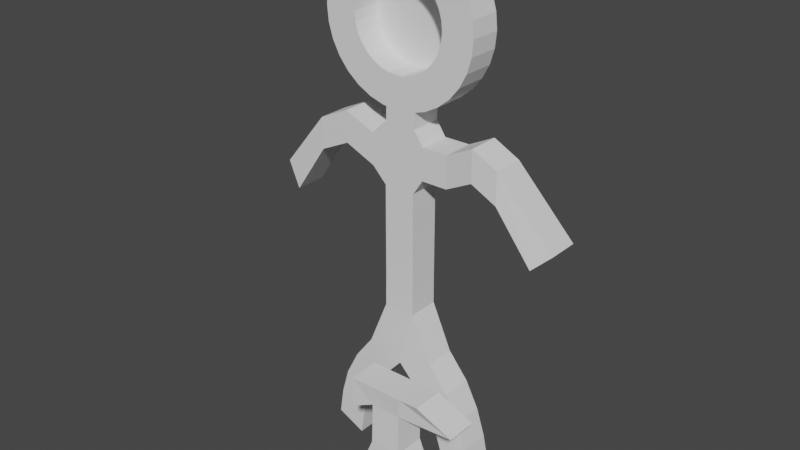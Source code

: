 # Source: Karakter.blend  (saved by Blender 3.3.6; exported with 4.5.12 LTS)
import bpy
from mathutils import Matrix  # noqa: F401  (used for matrix-valued properties, if any)

bpy.ops.wm.read_factory_settings(use_empty=True)
scene = bpy.context.scene
scene.name = 'Scene'

# ---- collections
col_collection = bpy.data.collections.new('Collection'); scene.collection.children.link(col_collection)

# ---- world
world_world = bpy.data.worlds.new('World'); scene.world = world_world
world_world.use_nodes = True; world_world.node_tree.nodes.clear()
_N = world_world.node_tree.nodes; _L = world_world.node_tree.links
n0 = _N.new('ShaderNodeOutputWorld'); n0.name = 'World Output'; n0.location = (300, 300)
n1 = _N.new('ShaderNodeBackground'); n1.name = 'Background'; n1.location = (10, 300)
n1.inputs[0].default_value = (0.05088, 0.05088, 0.05088, 1.0)
_L.new(n1.outputs[0], n0.inputs[0])
n0.is_active_output = True
world_world.color = (0.05088, 0.05088, 0.05088)
world_world.use_sun_shadow = False
world_world.sun_shadow_jitter_overblur = 0.0

# ---- meshes
me_plane = bpy.data.meshes.new('Plane')
me_plane.from_pydata([(0.8216, -0.75, -0.1751), (0.8216, -1.25, -0.1751), (1.178, -1.25, 0.1751), (1.178, -0.75, 0.1751), (0.1701, -1.25, -0.1762), (0.1701, -0.75, -0.1762), (-0.1754, -0.75, 0.1853), (-0.1754, -1.25, 0.1853), (1.556, -0.5543, 1.406), (1.556, -1.054, 1.406), (1.091, -1.25, 1.843), (1.091, -0.75, 1.843), (-0.1156, -1.25, 1.327), (-0.1156, -0.75, 1.327), (-0.1156, -0.75, 1.827), (-0.1156, -1.25, 1.827), (0.7326, -0.7196, 1.5), (0.7326, -1.22, 1.5), (0.7914, -1.25, 1.835), (0.7914, -0.75, 1.835), (0.2578, -0.75, 0.8537), (0.2578, -1.25, 0.8537), (0.7578, -1.25, 0.86), (0.7578, -0.75, 0.86), (0.2579, -0.7283, 1.506), (0.2579, -1.228, 1.506), (0.5027, -0.75, 0.0716), (0.5027, -1.25, 0.0716), (0.9346, -1.25, 0.4235), (0.9346, -0.75, 0.4235), (0.0821, -0.75, 0.4314), (0.08209, -1.25, 0.4314), (0.1915, -0.75, 1.827), (0.1915, -1.25, 1.827)], [], [(27, 21, 31), (23, 22, 28, 29), (1, 2, 28, 27), (0, 1, 27, 26), (18, 19, 32, 33), (22, 21, 27, 28), (23, 20, 24, 16), (22, 23, 16, 17), (21, 22, 17, 25), (17, 18, 33, 25), (20, 21, 25, 24), (11, 8, 16, 19), (10, 11, 19, 18), (9, 10, 18, 17), (20, 23, 30), (8, 9, 17, 16), (15, 14, 13, 12), (11, 10, 9, 8), (7, 6, 5, 4), (3, 2, 1, 0), (32, 19, 16, 24), (23, 29, 26, 30), (20, 30, 31, 21), (2, 3, 29, 28), (3, 0, 26, 29), (4, 5, 26, 27), (5, 6, 30, 26), (6, 7, 31, 30), (7, 4, 27, 31), (12, 13, 24, 25), (13, 14, 32, 24), (14, 15, 33, 32), (15, 12, 25, 33)])
me_plane.update()
me_plane_001 = bpy.data.meshes.new('Plane.001')
me_plane_001.from_pydata([(-0.8489, -0.7541, -0.09094), (-0.8489, -1.254, -0.09094), (-1.303, -1.254, 0.1195), (-1.303, -0.7541, 0.1195), (0.8705, -0.7579, -0.136), (0.8705, -1.258, -0.136), (1.315, -1.258, 0.09316), (1.315, -0.7579, 0.09316), (2.048, -0.5428, 3.869), (2.048, -1.043, 3.869), (2.309, -0.9021, 4.109), (2.309, -0.4021, 4.109), (-2.071, -1.227, 3.923), (-2.071, -0.7275, 3.923), (-2.263, -0.7128, 4.334), (-2.263, -1.213, 4.334), (0.2253, -0.75, 5.966), (0.2253, -1.25, 5.966), (-0.2745, -1.25, 5.98), (-0.2745, -0.75, 5.98), (-0.7784, -0.7605, 0.3398), (-0.7784, -1.261, 0.3398), (-1.232, -1.261, 0.5503), (-1.232, -0.7605, 0.5503), (-0.6592, -0.7644, 0.7615), (-0.6592, -1.264, 0.7615), (-1.113, -1.264, 0.9718), (-1.113, -0.7644, 0.9718), (-0.3919, -0.7735, 1.202), (-0.3919, -1.273, 1.202), (-0.9045, -1.267, 1.388), (-0.9045, -0.7666, 1.388), (-0.009697, -0.7826, 1.632), (-0.009697, -1.283, 1.632), (-0.6014, -1.266, 1.796), (-0.6014, -0.7665, 1.796), (0.545, -1.275, 1.826), (0.545, -0.7754, 1.826), (0.3898, -0.785, 1.213), (0.3909, -1.285, 1.213), (0.8779, -1.283, 1.434), (0.8779, -0.7827, 1.434), (0.6507, -0.7826, 0.7862), (0.6507, -1.283, 0.7862), (1.095, -1.283, 1.015), (1.095, -0.7826, 1.015), (0.7863, -0.7733, 0.3356), (0.7863, -1.273, 0.3356), (1.231, -1.273, 0.5647), (1.231, -0.7733, 0.5647), (0.2006, -1.25, 2.538), (-0.3083, -1.25, 2.538), (-0.3081, -0.7503, 2.538), (0.2006, -0.7504, 2.538), (0.1972, -1.25, 3.032), (-0.3028, -1.25, 3.032), (-0.3028, -0.75, 3.032), (0.1972, -0.75, 3.032), (0.1972, -1.25, 3.527), (-0.3028, -1.25, 3.527), (-0.3028, -0.75, 3.527), (0.1972, -0.75, 3.527), (0.1972, -1.25, 4.023), (-0.3028, -1.25, 4.023), (-0.3028, -0.75, 4.023), (0.1972, -0.75, 4.023), (0.1972, -1.25, 4.518), (-0.3028, -1.25, 4.518), (-0.3028, -0.75, 4.518), (0.1972, -0.75, 4.518), (0.3587, -0.75, 4.764), (0.3587, -1.25, 4.764), (0.3587, -1.25, 5.264), (0.3587, -0.75, 5.264), (0.7703, -0.75, 4.764), (0.7703, -1.25, 4.764), (0.7703, -1.25, 5.264), (0.7703, -0.75, 5.264), (1.213, -0.7892, 4.993), (1.213, -1.289, 4.993), (1.213, -1.289, 5.493), (1.213, -0.7892, 5.493), (1.593, -0.75, 4.764), (1.593, -1.25, 4.764), (1.593, -1.25, 5.264), (1.593, -0.75, 5.264), (-0.5345, -1.25, 4.755), (-0.5345, -0.75, 4.755), (-0.5429, -0.75, 5.255), (-0.5429, -1.25, 5.255), (-1.021, -1.255, 4.97), (-1.021, -0.7546, 4.97), (-1.029, -0.7546, 5.469), (-1.029, -1.255, 5.469), (-1.506, -1.25, 4.739), (-1.506, -0.75, 4.739), (-1.515, -0.75, 5.239), (-1.515, -1.25, 5.239), (0.2112, -0.75, 5.486), (0.2112, -1.25, 5.486), (-0.2886, -1.25, 5.501), (-0.2886, -0.75, 5.501)], [], [(70, 101, 73), (66, 71, 72, 99), (30, 31, 27, 26), (29, 30, 26, 25), (50, 51, 34), (50, 34, 33), (50, 33, 36), (98, 99, 72, 73), (28, 29, 25, 24), (35, 52, 53), (35, 53, 37), (35, 37, 32), (27, 24, 20, 23), (101, 98, 73), (26, 27, 23, 22), (25, 26, 22, 21), (71, 66, 69, 70), (67, 86, 87, 68), (70, 69, 101), (69, 68, 101), (24, 25, 21, 20), (23, 20, 0, 3), (22, 23, 3, 2), (21, 22, 2, 1), (20, 21, 1, 0), (19, 18, 17, 16), (15, 14, 13, 12), (89, 99, 100), (88, 89, 100, 101), (87, 88, 101, 68), (11, 10, 9, 8), (7, 6, 5, 4), (51, 52, 35, 34), (53, 50, 36, 37), (89, 86, 99), (86, 67, 99), (67, 66, 99), (0, 1, 2, 3), (31, 28, 24, 27), (32, 33, 29, 28), (33, 34, 30, 29), (34, 35, 31, 30), (35, 32, 28, 31), (38, 39, 33, 32), (39, 40, 36, 33), (40, 41, 37, 36), (41, 38, 32, 37), (42, 43, 39, 38), (43, 44, 40, 39), (44, 45, 41, 40), (45, 42, 38, 41), (46, 47, 43, 42), (47, 48, 44, 43), (48, 49, 45, 44), (49, 46, 42, 45), (4, 5, 47, 46), (5, 6, 48, 47), (6, 7, 49, 48), (7, 4, 46, 49), (54, 55, 51, 50), (55, 56, 52, 51), (56, 57, 53, 52), (57, 54, 50, 53), (58, 59, 55, 54), (59, 60, 56, 55), (60, 61, 57, 56), (61, 58, 54, 57), (62, 63, 59, 58), (63, 64, 60, 59), (64, 65, 61, 60), (65, 62, 58, 61), (66, 67, 63, 62), (67, 68, 64, 63), (68, 69, 65, 64), (69, 66, 62, 65), (74, 75, 71, 70), (75, 76, 72, 71), (76, 77, 73, 72), (77, 74, 70, 73), (78, 79, 75, 74), (79, 80, 76, 75), (80, 81, 77, 76), (81, 78, 74, 77), (82, 83, 79, 78), (83, 84, 80, 79), (84, 85, 81, 80), (85, 82, 78, 81), (8, 9, 83, 82), (9, 10, 84, 83), (10, 11, 85, 84), (11, 8, 82, 85), (90, 91, 87, 86), (91, 92, 88, 87), (92, 93, 89, 88), (93, 90, 86, 89), (94, 95, 91, 90), (95, 96, 92, 91), (96, 97, 93, 92), (97, 94, 90, 93), (12, 13, 95, 94), (13, 14, 96, 95), (14, 15, 97, 96), (15, 12, 94, 97), (16, 17, 99, 98), (17, 18, 100, 99), (18, 19, 101, 100), (19, 16, 98, 101)])
me_plane_001.update()
me_circle = bpy.data.meshes.new('Circle')
me_circle.from_pydata([(-5.588e-09, 1.25, -0.25), (5.588e-09, 0.75, -0.25), (5.588e-09, 0.75, 0.25), (-5.588e-09, 1.25, 0.25), (-0.2439, 1.226, -0.25), (-0.1463, 0.7356, -0.25), (-0.1463, 0.7356, 0.25), (-0.2439, 1.226, 0.25), (-0.4784, 1.155, -0.25), (-0.287, 0.6929, -0.25), (-0.287, 0.6929, 0.25), (-0.4784, 1.155, 0.25), (-0.6945, 1.039, -0.25), (-0.4167, 0.6236, -0.25), (-0.4167, 0.6236, 0.25), (-0.6945, 1.039, 0.25), (-0.8839, 0.8839, -0.25), (-0.5303, 0.5303, -0.25), (-0.5303, 0.5303, 0.25), (-0.8839, 0.8839, 0.25), (-1.039, 0.6945, -0.25), (-0.6236, 0.4167, -0.25), (-0.6236, 0.4167, 0.25), (-1.039, 0.6945, 0.25), (-1.155, 0.4784, -0.25), (-0.6929, 0.287, -0.25), (-0.6929, 0.287, 0.25), (-1.155, 0.4784, 0.25), (-1.226, 0.2439, -0.25), (-0.7356, 0.1463, -0.25), (-0.7356, 0.1463, 0.25), (-1.226, 0.2439, 0.25), (-1.25, -1.863e-09, -0.25), (-0.75, 1.863e-09, -0.25), (-0.75, 1.863e-09, 0.25), (-1.25, -1.863e-09, 0.25), (-1.226, -0.2439, -0.25), (-0.7356, -0.1463, -0.25), (-0.7356, -0.1463, 0.25), (-1.226, -0.2439, 0.25), (-1.155, -0.4784, -0.25), (-0.6929, -0.287, -0.25), (-0.6929, -0.287, 0.25), (-1.155, -0.4784, 0.25), (-1.039, -0.6945, -0.25), (-0.6236, -0.4167, -0.25), (-0.6236, -0.4167, 0.25), (-1.039, -0.6945, 0.25), (-0.8839, -0.8839, -0.25), (-0.5303, -0.5303, -0.25), (-0.5303, -0.5303, 0.25), (-0.8839, -0.8839, 0.25), (-0.6945, -1.039, -0.25), (-0.4167, -0.6236, -0.25), (-0.4167, -0.6236, 0.25), (-0.6945, -1.039, 0.25), (-0.4784, -1.155, -0.25), (-0.287, -0.6929, -0.25), (-0.287, -0.6929, 0.25), (-0.4784, -1.155, 0.25), (-0.2398, -1.227, -0.25), (-0.1504, -0.7348, -0.25), (-0.1504, -0.7348, 0.25), (-0.2398, -1.227, 0.25), (0.1168, -1.249, -0.25), (0.08322, -0.7506, -0.25), (0.08322, -0.7506, 0.25), (0.1168, -1.249, 0.25), (0.2562, -1.223, -0.25), (0.134, -0.7384, -0.25), (0.134, -0.7384, 0.25), (0.2562, -1.223, 0.25), (0.4784, -1.155, -0.25), (0.287, -0.6929, -0.25), (0.287, -0.6929, 0.25), (0.4784, -1.155, 0.25), (0.6945, -1.039, -0.25), (0.4167, -0.6236, -0.25), (0.4167, -0.6236, 0.25), (0.6945, -1.039, 0.25), (0.8839, -0.8839, -0.25), (0.5303, -0.5303, -0.25), (0.5303, -0.5303, 0.25), (0.8839, -0.8839, 0.25), (1.039, -0.6945, -0.25), (0.6236, -0.4167, -0.25), (0.6236, -0.4167, 0.25), (1.039, -0.6945, 0.25), (1.155, -0.4784, -0.25), (0.6929, -0.287, -0.25), (0.6929, -0.287, 0.25), (1.155, -0.4784, 0.25), (1.226, -0.2439, -0.25), (0.7356, -0.1463, -0.25), (0.7356, -0.1463, 0.25), (1.226, -0.2439, 0.25), (1.25, -3.725e-09, -0.25), (0.75, 3.725e-09, -0.25), (0.75, 3.725e-09, 0.25), (1.25, -3.725e-09, 0.25), (1.226, 0.2439, -0.25), (0.7356, 0.1463, -0.25), (0.7356, 0.1463, 0.25), (1.226, 0.2439, 0.25), (1.155, 0.4784, -0.25), (0.6929, 0.287, -0.25), (0.6929, 0.287, 0.25), (1.155, 0.4784, 0.25), (1.039, 0.6945, -0.25), (0.6236, 0.4167, -0.25), (0.6236, 0.4167, 0.25), (1.039, 0.6945, 0.25), (0.8839, 0.8839, -0.25), (0.5303, 0.5303, -0.25), (0.5303, 0.5303, 0.25), (0.8839, 0.8839, 0.25), (0.6945, 1.039, -0.25), (0.4167, 0.6236, -0.25), (0.4167, 0.6236, 0.25), (0.6945, 1.039, 0.25), (0.4784, 1.155, -0.25), (0.287, 0.6929, -0.25), (0.287, 0.6929, 0.25), (0.4784, 1.155, 0.25), (0.2439, 1.226, -0.25), (0.1463, 0.7356, -0.25), (0.1463, 0.7356, 0.25), (0.2439, 1.226, 0.25)], [], [(0, 1, 5, 4), (1, 2, 6, 5), (2, 3, 7, 6), (3, 0, 4, 7), (4, 5, 9, 8), (5, 6, 10, 9), (6, 7, 11, 10), (7, 4, 8, 11), (8, 9, 13, 12), (9, 10, 14, 13), (10, 11, 15, 14), (11, 8, 12, 15), (12, 13, 17, 16), (13, 14, 18, 17), (14, 15, 19, 18), (15, 12, 16, 19), (16, 17, 21, 20), (17, 18, 22, 21), (18, 19, 23, 22), (19, 16, 20, 23), (20, 21, 25, 24), (21, 22, 26, 25), (22, 23, 27, 26), (23, 20, 24, 27), (24, 25, 29, 28), (25, 26, 30, 29), (26, 27, 31, 30), (27, 24, 28, 31), (28, 29, 33, 32), (29, 30, 34, 33), (30, 31, 35, 34), (31, 28, 32, 35), (32, 33, 37, 36), (33, 34, 38, 37), (34, 35, 39, 38), (35, 32, 36, 39), (36, 37, 41, 40), (37, 38, 42, 41), (38, 39, 43, 42), (39, 36, 40, 43), (40, 41, 45, 44), (41, 42, 46, 45), (42, 43, 47, 46), (43, 40, 44, 47), (44, 45, 49, 48), (45, 46, 50, 49), (46, 47, 51, 50), (47, 44, 48, 51), (48, 49, 53, 52), (49, 50, 54, 53), (50, 51, 55, 54), (51, 48, 52, 55), (52, 53, 57, 56), (53, 54, 58, 57), (54, 55, 59, 58), (55, 52, 56, 59), (56, 57, 61, 60), (57, 58, 62, 61), (58, 59, 63, 62), (59, 56, 60, 63), (60, 61, 65, 64), (61, 62, 66, 65), (62, 63, 67, 66), (63, 60, 64, 67), (64, 65, 69, 68), (65, 66, 70, 69), (66, 67, 71, 70), (67, 64, 68, 71), (68, 69, 73, 72), (69, 70, 74, 73), (70, 71, 75, 74), (71, 68, 72, 75), (72, 73, 77, 76), (73, 74, 78, 77), (74, 75, 79, 78), (75, 72, 76, 79), (76, 77, 81, 80), (77, 78, 82, 81), (78, 79, 83, 82), (79, 76, 80, 83), (80, 81, 85, 84), (81, 82, 86, 85), (82, 83, 87, 86), (83, 80, 84, 87), (84, 85, 89, 88), (85, 86, 90, 89), (86, 87, 91, 90), (87, 84, 88, 91), (88, 89, 93, 92), (89, 90, 94, 93), (90, 91, 95, 94), (91, 88, 92, 95), (92, 93, 97, 96), (93, 94, 98, 97), (94, 95, 99, 98), (95, 92, 96, 99), (96, 97, 101, 100), (97, 98, 102, 101), (98, 99, 103, 102), (99, 96, 100, 103), (100, 101, 105, 104), (101, 102, 106, 105), (102, 103, 107, 106), (103, 100, 104, 107), (104, 105, 109, 108), (105, 106, 110, 109), (106, 107, 111, 110), (107, 104, 108, 111), (108, 109, 113, 112), (109, 110, 114, 113), (110, 111, 115, 114), (111, 108, 112, 115), (112, 113, 117, 116), (113, 114, 118, 117), (114, 115, 119, 118), (115, 112, 116, 119), (116, 117, 121, 120), (117, 118, 122, 121), (118, 119, 123, 122), (119, 116, 120, 123), (120, 121, 125, 124), (121, 122, 126, 125), (122, 123, 127, 126), (123, 120, 124, 127), (124, 125, 1, 0), (125, 126, 2, 1), (126, 127, 3, 2), (127, 124, 0, 3)])
me_circle.update()
me_circle_001 = bpy.data.meshes.new('Circle.001')
me_circle_001.from_pydata([(-0.07265, 1.0, -0.2224), (-0.2677, 0.9808, -0.2224), (-0.4553, 0.9239, -0.2224), (-0.6282, 0.8315, -0.2224), (-0.7798, 0.7071, -0.2224), (-0.9041, 0.5556, -0.2224), (-0.9965, 0.3827, -0.2224), (-1.053, 0.1951, -0.2224), (-1.073, -9.722e-09, -0.2224), (-1.053, -0.1951, -0.2224), (-0.9965, -0.3827, -0.2224), (-0.9041, -0.5556, -0.2224), (-0.7798, -0.7071, -0.2224), (-0.6282, -0.8315, -0.2224), (-0.4553, -0.9239, -0.2224), (-0.2677, -0.9808, -0.2224), (-0.07265, -1.0, -0.2224), (0.1224, -0.9808, -0.2224), (0.31, -0.9239, -0.2224), (0.4829, -0.8315, -0.2224), (0.6345, -0.7071, -0.2224), (0.7588, -0.5556, -0.2224), (0.8512, -0.3827, -0.2224), (0.9081, -0.1951, -0.2224), (0.9273, -9.722e-09, -0.2224), (0.9081, 0.1951, -0.2224), (0.8512, 0.3827, -0.2224), (0.7588, 0.5556, -0.2224), (0.6345, 0.7071, -0.2224), (0.4829, 0.8315, -0.2224), (0.31, 0.9239, -0.2224), (0.1224, 0.9808, -0.2224)], [], [(1, 2, 3, 4, 5, 6, 7, 8, 9, 10, 11, 12, 13, 14, 15, 16, 17, 18, 19, 20, 21, 22, 23, 24, 25, 26, 27, 28, 29, 30, 31, 0)])
_uv = me_circle_001.uv_layers.new(name='UVMap')
_uv.uv.foreach_set('vector', [0.0, 0.0, 0.0, 0.0, 0.0, 0.0, 0.0, 0.0, 0.0, 0.0, 0.0, 0.0, 0.0, 0.0, 0.0, 0.0, 0.0, 0.0, 0.0, 0.0, 0.0, 0.0, 0.0, 0.0, 0.0, 0.0, 0.0, 0.0, 0.0, 0.0, 0.0, 0.0, 0.0, 0.0, 0.0, 0.0, 0.0, 0.0, 0.0, 0.0, 0.0, 0.0, 0.0, 0.0, 0.0, 0.0, 0.0, 0.0, 0.0, 0.0, 0.0, 0.0, 0.0, 0.0, 0.0, 0.0, 0.0, 0.0, 0.0, 0.0, 0.0, 0.0, 0.0, 0.0])
me_circle_001.update()

# ---- objects
ob_plane = bpy.data.objects.new('Plane', me_plane)
ob_plane_001 = bpy.data.objects.new('Plane.001', me_plane_001)
ob_circle = bpy.data.objects.new('Circle', me_circle)
ob_circle_001 = bpy.data.objects.new('Circle.001', me_circle_001)

# ---- transforms, parenting, visibility, modifiers, constraints
ob_plane.location = (0.0, 0.0, 0.0)
ob_plane_001.location = (0.0, 1.0, 0.0)
ob_circle.location = (-0.09407, 0.0, 6.943)
ob_circle.rotation_euler = (1.571, -0.0, 0.0)
ob_circle_001.location = (0.0, 0.0, 6.927)
ob_circle_001.rotation_euler = (1.571, -0.0, 0.0)

# ---- collection membership
col_collection.objects.link(ob_plane)
col_collection.objects.link(ob_plane_001)
col_collection.objects.link(ob_circle)
col_collection.objects.link(ob_circle_001)

# ---- scene / render settings (as saved in the file)
scene.frame_start = 1; scene.frame_end = 250; scene.frame_set(1)
scene.render.engine = 'BLENDER_EEVEE_NEXT'
scene.cycles.sampling_pattern = 'TABULATED_SOBOL'
scene.cycles.use_light_tree = False
scene.view_settings.view_transform = 'Filmic'
bpy.context.view_layer.update()

# ---- added for rendering (the .blend has no active camera and no usable light): camera, sun
cam_auto = bpy.data.cameras.new('AutoCamera')
cam_auto.lens = 50.0
cam_auto.sensor_width = 36.0
cam_auto.clip_end = 1000.0
ob_auto_camera = bpy.data.objects.new('AutoCamera', cam_auto)
scene.collection.objects.link(ob_auto_camera)
ob_auto_camera.location = (9.01077, -11.1114, 11.1988)
ob_auto_camera.rotation_euler = (1.09748, -7.21219e-08, 0.694738)
scene.camera = ob_auto_camera
light_auto_sun = bpy.data.lights.new('AutoSun', 'SUN')
light_auto_sun.energy = 3.0
light_auto_sun.angle = 0.0523599
ob_auto_sun = bpy.data.objects.new('AutoSun', light_auto_sun)
scene.collection.objects.link(ob_auto_sun)
ob_auto_sun.rotation_euler = (0.872665, 0.174533, 0.523599)
bpy.context.view_layer.update()
